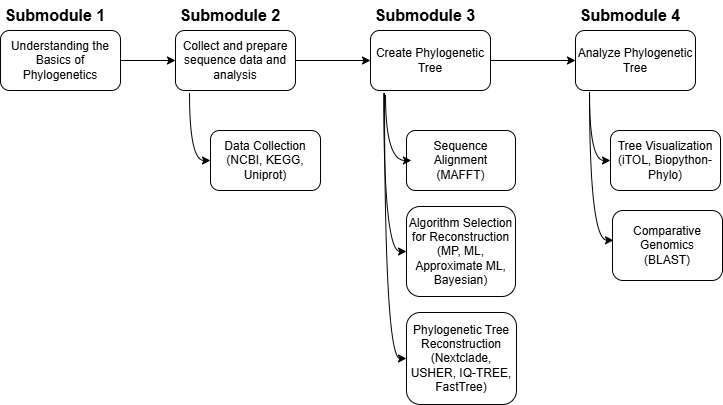

The diagram above was exported from draw.io. Its source (the exported page's mxGraphModel, read from the mxfile embedded in the PNG):
<mxGraphModel dx="794" dy="420" grid="1" gridSize="10" guides="1" tooltips="1" connect="1" arrows="1" fold="1" page="1" pageScale="1" pageWidth="850" pageHeight="1100" math="0" shadow="0">
  <root>
    <mxCell id="0" />
    <mxCell id="1" parent="0" />
    <mxCell id="woHiYEjtirlx7NENBKxQ-8" style="edgeStyle=orthogonalEdgeStyle;rounded=0;orthogonalLoop=1;jettySize=auto;html=1;entryX=0;entryY=0.5;entryDx=0;entryDy=0;" parent="1" source="woHiYEjtirlx7NENBKxQ-1" target="woHiYEjtirlx7NENBKxQ-3" edge="1">
      <mxGeometry relative="1" as="geometry" />
    </mxCell>
    <mxCell id="woHiYEjtirlx7NENBKxQ-1" value="Understanding the Basics of Phylogenetics" style="rounded=1;whiteSpace=wrap;html=1;" parent="1" vertex="1">
      <mxGeometry x="64" y="250" width="120" height="60" as="geometry" />
    </mxCell>
    <mxCell id="woHiYEjtirlx7NENBKxQ-2" value="&lt;b&gt;&lt;font style=&quot;font-size: 16px;&quot;&gt;Submodule 1&lt;/font&gt;&lt;/b&gt;" style="text;html=1;strokeColor=none;fillColor=none;align=center;verticalAlign=middle;whiteSpace=wrap;rounded=0;" parent="1" vertex="1">
      <mxGeometry x="64" y="220" width="110" height="30" as="geometry" />
    </mxCell>
    <mxCell id="woHiYEjtirlx7NENBKxQ-9" style="edgeStyle=orthogonalEdgeStyle;rounded=0;orthogonalLoop=1;jettySize=auto;html=1;entryX=0;entryY=0.5;entryDx=0;entryDy=0;exitX=0.117;exitY=1.05;exitDx=0;exitDy=0;exitPerimeter=0;curved=1;" parent="1" source="woHiYEjtirlx7NENBKxQ-3" target="woHiYEjtirlx7NENBKxQ-5" edge="1">
      <mxGeometry relative="1" as="geometry" />
    </mxCell>
    <mxCell id="woHiYEjtirlx7NENBKxQ-20" style="edgeStyle=orthogonalEdgeStyle;rounded=0;orthogonalLoop=1;jettySize=auto;html=1;entryX=0;entryY=0.5;entryDx=0;entryDy=0;" parent="1" source="woHiYEjtirlx7NENBKxQ-3" target="woHiYEjtirlx7NENBKxQ-15" edge="1">
      <mxGeometry relative="1" as="geometry" />
    </mxCell>
    <mxCell id="woHiYEjtirlx7NENBKxQ-3" value="Collect and prepare sequence data and analysis" style="rounded=1;whiteSpace=wrap;html=1;" parent="1" vertex="1">
      <mxGeometry x="239" y="250" width="120" height="60" as="geometry" />
    </mxCell>
    <mxCell id="woHiYEjtirlx7NENBKxQ-4" value="&lt;b&gt;&lt;font style=&quot;font-size: 16px;&quot;&gt;Submodule 2&lt;/font&gt;&lt;/b&gt;" style="text;html=1;strokeColor=none;fillColor=none;align=center;verticalAlign=middle;whiteSpace=wrap;rounded=0;" parent="1" vertex="1">
      <mxGeometry x="239" y="220" width="110" height="30" as="geometry" />
    </mxCell>
    <mxCell id="woHiYEjtirlx7NENBKxQ-5" value="Data Collection&lt;br&gt;(NCBI, KEGG, Uniprot)" style="rounded=1;whiteSpace=wrap;html=1;" parent="1" vertex="1">
      <mxGeometry x="274" y="350" width="110" height="60" as="geometry" />
    </mxCell>
    <mxCell id="woHiYEjtirlx7NENBKxQ-12" style="edgeStyle=orthogonalEdgeStyle;rounded=0;orthogonalLoop=1;jettySize=auto;html=1;entryX=0;entryY=0.5;entryDx=0;entryDy=0;exitX=0.117;exitY=1.05;exitDx=0;exitDy=0;exitPerimeter=0;curved=1;" parent="1" source="woHiYEjtirlx7NENBKxQ-15" target="woHiYEjtirlx7NENBKxQ-17" edge="1">
      <mxGeometry relative="1" as="geometry" />
    </mxCell>
    <mxCell id="woHiYEjtirlx7NENBKxQ-29" style="edgeStyle=orthogonalEdgeStyle;rounded=0;orthogonalLoop=1;jettySize=auto;html=1;entryX=0;entryY=0.5;entryDx=0;entryDy=0;" parent="1" source="woHiYEjtirlx7NENBKxQ-15" target="woHiYEjtirlx7NENBKxQ-24" edge="1">
      <mxGeometry relative="1" as="geometry" />
    </mxCell>
    <mxCell id="woHiYEjtirlx7NENBKxQ-15" value="Create Phylogenetic Tree" style="rounded=1;whiteSpace=wrap;html=1;" parent="1" vertex="1">
      <mxGeometry x="434" y="250" width="120" height="60" as="geometry" />
    </mxCell>
    <mxCell id="woHiYEjtirlx7NENBKxQ-16" value="&lt;b&gt;&lt;font style=&quot;font-size: 16px;&quot;&gt;Submodule 3&lt;/font&gt;&lt;/b&gt;" style="text;html=1;strokeColor=none;fillColor=none;align=center;verticalAlign=middle;whiteSpace=wrap;rounded=0;" parent="1" vertex="1">
      <mxGeometry x="434" y="220" width="110" height="30" as="geometry" />
    </mxCell>
    <mxCell id="woHiYEjtirlx7NENBKxQ-17" value="Phylogenetic Tree Reconstruction&lt;br&gt;(Nextclade, USHER, IQ-TREE, FastTree)" style="rounded=1;whiteSpace=wrap;html=1;" parent="1" vertex="1">
      <mxGeometry x="470" y="532" width="110" height="92" as="geometry" />
    </mxCell>
    <mxCell id="woHiYEjtirlx7NENBKxQ-21" style="edgeStyle=orthogonalEdgeStyle;rounded=0;orthogonalLoop=1;jettySize=auto;html=1;entryX=0;entryY=0.5;entryDx=0;entryDy=0;exitX=0.117;exitY=1.05;exitDx=0;exitDy=0;exitPerimeter=0;curved=1;" parent="1" source="woHiYEjtirlx7NENBKxQ-24" target="woHiYEjtirlx7NENBKxQ-26" edge="1">
      <mxGeometry relative="1" as="geometry" />
    </mxCell>
    <mxCell id="woHiYEjtirlx7NENBKxQ-23" style="edgeStyle=orthogonalEdgeStyle;rounded=0;orthogonalLoop=1;jettySize=auto;html=1;entryX=0.009;entryY=0.425;entryDx=0;entryDy=0;exitX=0.117;exitY=1.033;exitDx=0;exitDy=0;exitPerimeter=0;curved=1;entryPerimeter=0;" parent="1" source="woHiYEjtirlx7NENBKxQ-24" target="94YNE171amAVcbtbenDE-1" edge="1">
      <mxGeometry relative="1" as="geometry">
        <mxPoint x="674" y="570" as="targetPoint" />
      </mxGeometry>
    </mxCell>
    <mxCell id="woHiYEjtirlx7NENBKxQ-24" value="Analyze Phylogenetic Tree" style="rounded=1;whiteSpace=wrap;html=1;" parent="1" vertex="1">
      <mxGeometry x="639" y="250" width="120" height="60" as="geometry" />
    </mxCell>
    <mxCell id="woHiYEjtirlx7NENBKxQ-25" value="&lt;b&gt;&lt;font style=&quot;font-size: 16px;&quot;&gt;Submodule 4&lt;/font&gt;&lt;/b&gt;" style="text;html=1;strokeColor=none;fillColor=none;align=center;verticalAlign=middle;whiteSpace=wrap;rounded=0;" parent="1" vertex="1">
      <mxGeometry x="639" y="220" width="110" height="30" as="geometry" />
    </mxCell>
    <mxCell id="woHiYEjtirlx7NENBKxQ-26" value="Tree Visualization&lt;br&gt;(iTOL, Biopython-Phylo)" style="rounded=1;whiteSpace=wrap;html=1;" parent="1" vertex="1">
      <mxGeometry x="674" y="350" width="110" height="60" as="geometry" />
    </mxCell>
    <mxCell id="4u22G-QnZ5paeXeIFTt2-10" value="Sequence Alignment&lt;br&gt;(MAFFT)" style="rounded=1;whiteSpace=wrap;html=1;" parent="1" vertex="1">
      <mxGeometry x="470" y="350" width="109" height="60" as="geometry" />
    </mxCell>
    <mxCell id="4u22G-QnZ5paeXeIFTt2-12" style="edgeStyle=orthogonalEdgeStyle;rounded=0;orthogonalLoop=1;jettySize=auto;html=1;exitX=0.125;exitY=1.067;exitDx=0;exitDy=0;exitPerimeter=0;curved=1;entryX=0.045;entryY=0.5;entryDx=0;entryDy=0;entryPerimeter=0;" parent="1" source="woHiYEjtirlx7NENBKxQ-15" target="4u22G-QnZ5paeXeIFTt2-10" edge="1">
      <mxGeometry relative="1" as="geometry">
        <mxPoint x="458" y="323" as="sourcePoint" />
        <mxPoint x="464" y="390" as="targetPoint" />
        <Array as="points">
          <mxPoint x="449" y="380" />
        </Array>
      </mxGeometry>
    </mxCell>
    <mxCell id="94YNE171amAVcbtbenDE-1" value="Comparative Genomics&lt;br&gt;(BLAST)" style="rounded=1;whiteSpace=wrap;html=1;" parent="1" vertex="1">
      <mxGeometry x="676" y="430" width="110" height="70" as="geometry" />
    </mxCell>
    <mxCell id="94YNE171amAVcbtbenDE-2" value="Algorithm Selection for Reconstruction (MP, ML, Approximate ML, Bayesian)" style="rounded=1;whiteSpace=wrap;html=1;" parent="1" vertex="1">
      <mxGeometry x="470" y="426" width="109" height="90" as="geometry" />
    </mxCell>
    <mxCell id="94YNE171amAVcbtbenDE-4" style="edgeStyle=orthogonalEdgeStyle;rounded=0;orthogonalLoop=1;jettySize=auto;html=1;entryX=0;entryY=0.5;entryDx=0;entryDy=0;exitX=0.11;exitY=1.036;exitDx=0;exitDy=0;exitPerimeter=0;curved=1;" parent="1" source="woHiYEjtirlx7NENBKxQ-15" target="94YNE171amAVcbtbenDE-2" edge="1">
      <mxGeometry relative="1" as="geometry">
        <mxPoint x="458" y="323" as="sourcePoint" />
        <mxPoint x="480" y="575" as="targetPoint" />
      </mxGeometry>
    </mxCell>
  </root>
</mxGraphModel>